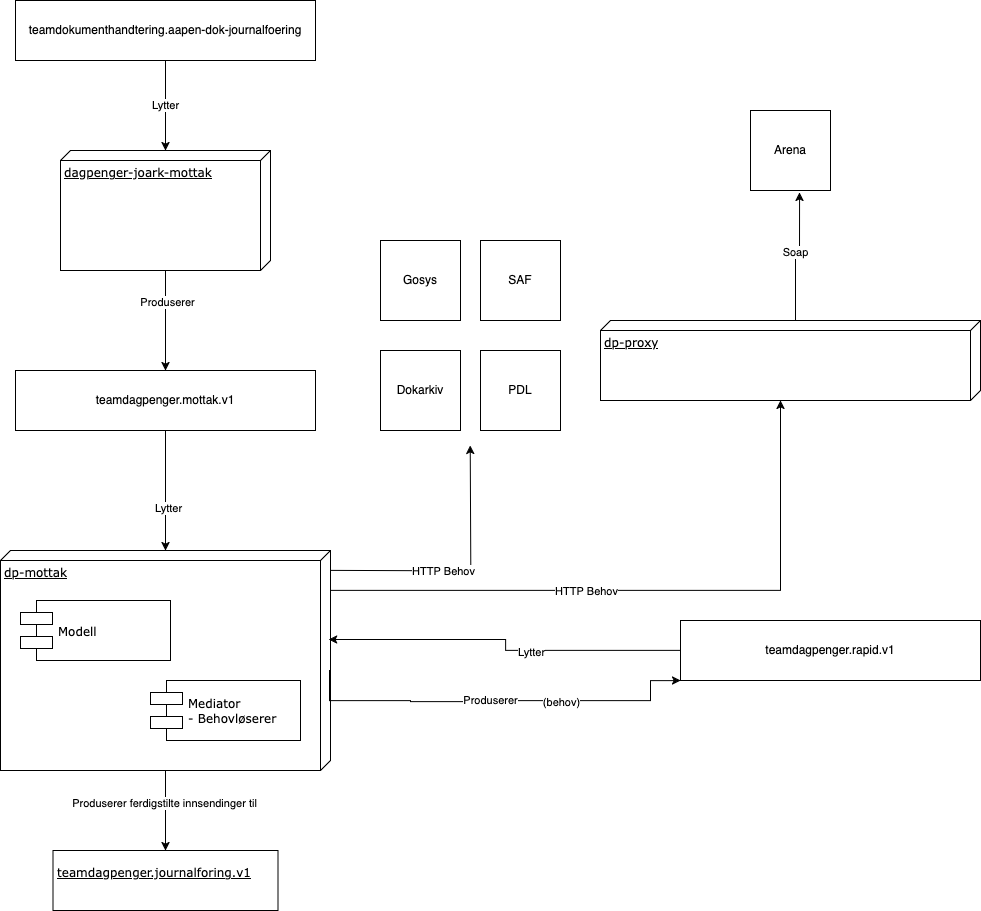

The diagram above was exported from draw.io. Its source (the exported page's mxGraphModel, read from the mxfile embedded in the PNG):
<mxGraphModel dx="1234" dy="1157" grid="1" gridSize="10" guides="1" tooltips="1" connect="1" arrows="1" fold="1" page="1" pageScale="1" pageWidth="1100" pageHeight="850" background="none" math="0" shadow="0">
  <root>
    <mxCell id="0" />
    <mxCell id="1" parent="0" />
    <mxCell id="6IbZuHtuNidylqXVzA2B-14" value="" style="edgeStyle=orthogonalEdgeStyle;rounded=0;orthogonalLoop=1;jettySize=auto;html=1;" parent="1" source="6IbZuHtuNidylqXVzA2B-6" target="6IbZuHtuNidylqXVzA2B-13" edge="1">
      <mxGeometry relative="1" as="geometry" />
    </mxCell>
    <mxCell id="6IbZuHtuNidylqXVzA2B-15" value="Produserer" style="edgeLabel;html=1;align=center;verticalAlign=middle;resizable=0;points=[];" parent="6IbZuHtuNidylqXVzA2B-14" connectable="0" vertex="1">
      <mxGeometry x="-0.3818" y="1" relative="1" as="geometry">
        <mxPoint as="offset" />
      </mxGeometry>
    </mxCell>
    <mxCell id="6IbZuHtuNidylqXVzA2B-6" value="dagpenger-joark-mottak" style="verticalAlign=top;align=left;spacingTop=8;spacingLeft=2;spacingRight=12;shape=cube;size=10;direction=south;fontStyle=4;html=1;rounded=0;shadow=0;comic=0;labelBackgroundColor=none;strokeWidth=1;fontFamily=Verdana;fontSize=12" parent="1" vertex="1">
      <mxGeometry x="160" y="210" width="210" height="120" as="geometry" />
    </mxCell>
    <mxCell id="6IbZuHtuNidylqXVzA2B-8" value="dp-proxy" style="verticalAlign=top;align=left;spacingTop=8;spacingLeft=2;spacingRight=12;shape=cube;size=10;direction=south;fontStyle=4;html=1;rounded=0;shadow=0;comic=0;labelBackgroundColor=none;strokeWidth=1;fontFamily=Verdana;fontSize=12" parent="1" vertex="1">
      <mxGeometry x="700" y="380" width="380" height="80" as="geometry" />
    </mxCell>
    <mxCell id="6IbZuHtuNidylqXVzA2B-11" value="Lytter" style="edgeStyle=orthogonalEdgeStyle;rounded=0;orthogonalLoop=1;jettySize=auto;html=1;" parent="1" source="6IbZuHtuNidylqXVzA2B-9" target="6IbZuHtuNidylqXVzA2B-6" edge="1">
      <mxGeometry relative="1" as="geometry" />
    </mxCell>
    <mxCell id="6IbZuHtuNidylqXVzA2B-9" value="teamdokumenthandtering.aapen-dok-journalfoering" style="rounded=0;whiteSpace=wrap;html=1;" parent="1" vertex="1">
      <mxGeometry x="115" y="60" width="300" height="60" as="geometry" />
    </mxCell>
    <mxCell id="6IbZuHtuNidylqXVzA2B-19" value="" style="edgeStyle=orthogonalEdgeStyle;rounded=0;orthogonalLoop=1;jettySize=auto;html=1;" parent="1" source="6IbZuHtuNidylqXVzA2B-13" target="39150e848f15840c-1" edge="1">
      <mxGeometry relative="1" as="geometry" />
    </mxCell>
    <mxCell id="6IbZuHtuNidylqXVzA2B-20" value="Lytter" style="edgeLabel;html=1;align=center;verticalAlign=middle;resizable=0;points=[];" parent="6IbZuHtuNidylqXVzA2B-19" connectable="0" vertex="1">
      <mxGeometry x="0.2769" y="2" relative="1" as="geometry">
        <mxPoint as="offset" />
      </mxGeometry>
    </mxCell>
    <mxCell id="6IbZuHtuNidylqXVzA2B-13" value="teamdagpenger.mottak.v1" style="rounded=0;whiteSpace=wrap;html=1;" parent="1" vertex="1">
      <mxGeometry x="115" y="430" width="300" height="60" as="geometry" />
    </mxCell>
    <mxCell id="6IbZuHtuNidylqXVzA2B-18" value="" style="group" parent="1" connectable="0" vertex="1">
      <mxGeometry x="100" y="610" width="330" height="220" as="geometry" />
    </mxCell>
    <mxCell id="39150e848f15840c-1" value="dp-mottak" style="verticalAlign=top;align=left;spacingTop=8;spacingLeft=2;spacingRight=12;shape=cube;size=10;direction=south;fontStyle=4;html=1;rounded=0;shadow=0;comic=0;labelBackgroundColor=none;strokeWidth=1;fontFamily=Verdana;fontSize=12" parent="6IbZuHtuNidylqXVzA2B-18" vertex="1">
      <mxGeometry width="330" height="220" as="geometry" />
    </mxCell>
    <mxCell id="39150e848f15840c-5" value="Modell" style="shape=component;align=left;spacingLeft=36;rounded=0;shadow=0;comic=0;labelBackgroundColor=none;strokeWidth=1;fontFamily=Verdana;fontSize=12;html=1;" parent="6IbZuHtuNidylqXVzA2B-18" vertex="1">
      <mxGeometry x="20" y="50" width="150" height="60" as="geometry" />
    </mxCell>
    <mxCell id="6IbZuHtuNidylqXVzA2B-2" value="Mediator&lt;br&gt;- Behovløserer" style="shape=component;align=left;spacingLeft=36;rounded=0;shadow=0;comic=0;labelBackgroundColor=none;strokeWidth=1;fontFamily=Verdana;fontSize=12;html=1;" parent="6IbZuHtuNidylqXVzA2B-18" vertex="1">
      <mxGeometry x="150" y="130" width="150" height="60" as="geometry" />
    </mxCell>
    <mxCell id="6IbZuHtuNidylqXVzA2B-22" style="edgeStyle=orthogonalEdgeStyle;rounded=0;orthogonalLoop=1;jettySize=auto;html=1;entryX=0.405;entryY=0.006;entryDx=0;entryDy=0;entryPerimeter=0;" parent="1" source="6IbZuHtuNidylqXVzA2B-21" target="39150e848f15840c-1" edge="1">
      <mxGeometry relative="1" as="geometry" />
    </mxCell>
    <mxCell id="6IbZuHtuNidylqXVzA2B-23" value="Lytter" style="edgeLabel;html=1;align=center;verticalAlign=middle;resizable=0;points=[];" parent="6IbZuHtuNidylqXVzA2B-22" connectable="0" vertex="1">
      <mxGeometry x="-0.175" y="1" relative="1" as="geometry">
        <mxPoint as="offset" />
      </mxGeometry>
    </mxCell>
    <mxCell id="6IbZuHtuNidylqXVzA2B-21" value="teamdagpenger.rapid.v1" style="rounded=0;whiteSpace=wrap;html=1;" parent="1" vertex="1">
      <mxGeometry x="780" y="680" width="300" height="60" as="geometry" />
    </mxCell>
    <mxCell id="6IbZuHtuNidylqXVzA2B-24" value="Produserer" style="edgeStyle=orthogonalEdgeStyle;rounded=0;orthogonalLoop=1;jettySize=auto;html=1;entryX=0;entryY=1;entryDx=0;entryDy=0;exitX=0.545;exitY=0.003;exitDx=0;exitDy=0;exitPerimeter=0;" parent="1" source="39150e848f15840c-1" target="6IbZuHtuNidylqXVzA2B-21" edge="1">
      <mxGeometry x="-0.0472" y="1" relative="1" as="geometry">
        <mxPoint x="590" y="760" as="targetPoint" />
        <Array as="points">
          <mxPoint x="429" y="760" />
          <mxPoint x="510" y="760" />
          <mxPoint x="510" y="761" />
          <mxPoint x="610" y="761" />
          <mxPoint x="610" y="760" />
          <mxPoint x="750" y="760" />
        </Array>
        <mxPoint as="offset" />
      </mxGeometry>
    </mxCell>
    <mxCell id="6IbZuHtuNidylqXVzA2B-25" value="(behov)" style="edgeLabel;html=1;align=center;verticalAlign=middle;resizable=0;points=[];" parent="6IbZuHtuNidylqXVzA2B-24" connectable="0" vertex="1">
      <mxGeometry x="0.3113" y="-1" relative="1" as="geometry">
        <mxPoint as="offset" />
      </mxGeometry>
    </mxCell>
    <mxCell id="6IbZuHtuNidylqXVzA2B-26" style="edgeStyle=orthogonalEdgeStyle;rounded=0;orthogonalLoop=1;jettySize=auto;html=1;exitX=0.5;exitY=1;exitDx=0;exitDy=0;" parent="1" source="6IbZuHtuNidylqXVzA2B-21" target="6IbZuHtuNidylqXVzA2B-21" edge="1">
      <mxGeometry relative="1" as="geometry" />
    </mxCell>
    <mxCell id="6IbZuHtuNidylqXVzA2B-28" style="edgeStyle=orthogonalEdgeStyle;rounded=0;orthogonalLoop=1;jettySize=auto;html=1;" parent="1" edge="1">
      <mxGeometry relative="1" as="geometry">
        <mxPoint x="430" y="630" as="sourcePoint" />
        <mxPoint x="569.75" y="505" as="targetPoint" />
      </mxGeometry>
    </mxCell>
    <mxCell id="6IbZuHtuNidylqXVzA2B-29" value="HTTP Behov" style="edgeLabel;html=1;align=center;verticalAlign=middle;resizable=0;points=[];" parent="6IbZuHtuNidylqXVzA2B-28" connectable="0" vertex="1">
      <mxGeometry x="-0.148" relative="1" as="geometry">
        <mxPoint as="offset" />
      </mxGeometry>
    </mxCell>
    <mxCell id="6IbZuHtuNidylqXVzA2B-31" value="Dokarkiv" style="whiteSpace=wrap;html=1;aspect=fixed;" parent="1" vertex="1">
      <mxGeometry x="480" y="410" width="80" height="80" as="geometry" />
    </mxCell>
    <mxCell id="6IbZuHtuNidylqXVzA2B-33" style="edgeStyle=orthogonalEdgeStyle;rounded=0;orthogonalLoop=1;jettySize=auto;html=1;" parent="1" target="6IbZuHtuNidylqXVzA2B-8" edge="1">
      <mxGeometry relative="1" as="geometry">
        <mxPoint x="430" y="680" as="sourcePoint" />
        <mxPoint x="590" y="500" as="targetPoint" />
        <Array as="points">
          <mxPoint x="430" y="650" />
          <mxPoint x="880" y="650" />
        </Array>
      </mxGeometry>
    </mxCell>
    <mxCell id="6IbZuHtuNidylqXVzA2B-34" value="HTTP Behov" style="edgeLabel;html=1;align=center;verticalAlign=middle;resizable=0;points=[];" parent="6IbZuHtuNidylqXVzA2B-33" connectable="0" vertex="1">
      <mxGeometry x="-0.148" relative="1" as="geometry">
        <mxPoint as="offset" />
      </mxGeometry>
    </mxCell>
    <mxCell id="6IbZuHtuNidylqXVzA2B-35" value="PDL" style="whiteSpace=wrap;html=1;aspect=fixed;" parent="1" vertex="1">
      <mxGeometry x="580" y="410" width="80" height="80" as="geometry" />
    </mxCell>
    <mxCell id="6IbZuHtuNidylqXVzA2B-36" value="Arena " style="whiteSpace=wrap;html=1;aspect=fixed;" parent="1" vertex="1">
      <mxGeometry x="850" y="170" width="80" height="80" as="geometry" />
    </mxCell>
    <mxCell id="6IbZuHtuNidylqXVzA2B-39" value="SAF" style="whiteSpace=wrap;html=1;aspect=fixed;" parent="1" vertex="1">
      <mxGeometry x="580" y="300" width="80" height="80" as="geometry" />
    </mxCell>
    <mxCell id="6IbZuHtuNidylqXVzA2B-41" value="Gosys" style="whiteSpace=wrap;html=1;aspect=fixed;" parent="1" vertex="1">
      <mxGeometry x="480" y="300" width="80" height="80" as="geometry" />
    </mxCell>
    <mxCell id="6IbZuHtuNidylqXVzA2B-46" value="teamdagpenger.journalforing.v1" style="whiteSpace=wrap;html=1;fontFamily=Verdana;align=left;verticalAlign=top;spacingTop=8;spacingLeft=2;spacingRight=12;fontStyle=4;rounded=0;shadow=0;comic=0;labelBackgroundColor=none;strokeWidth=1;" parent="1" vertex="1">
      <mxGeometry x="152.5" y="910" width="225" height="60" as="geometry" />
    </mxCell>
    <mxCell id="6IbZuHtuNidylqXVzA2B-47" value="" style="edgeStyle=orthogonalEdgeStyle;rounded=0;orthogonalLoop=1;jettySize=auto;html=1;" parent="1" source="39150e848f15840c-1" target="6IbZuHtuNidylqXVzA2B-46" edge="1">
      <mxGeometry relative="1" as="geometry" />
    </mxCell>
    <mxCell id="6IbZuHtuNidylqXVzA2B-48" value="Produserer ferdigstilte innsendinger til" style="edgeLabel;html=1;align=center;verticalAlign=middle;resizable=0;points=[];" parent="6IbZuHtuNidylqXVzA2B-47" connectable="0" vertex="1">
      <mxGeometry x="-0.2" y="-2" relative="1" as="geometry">
        <mxPoint as="offset" />
      </mxGeometry>
    </mxCell>
    <mxCell id="HA2vHQVFjGmIkYIZPHHk-1" style="edgeStyle=orthogonalEdgeStyle;rounded=0;orthogonalLoop=1;jettySize=auto;html=1;exitX=0;exitY=0;exitDx=0;exitDy=185;exitPerimeter=0;entryX=0.613;entryY=1.025;entryDx=0;entryDy=0;entryPerimeter=0;" edge="1" parent="1" source="6IbZuHtuNidylqXVzA2B-8" target="6IbZuHtuNidylqXVzA2B-36">
      <mxGeometry relative="1" as="geometry" />
    </mxCell>
    <mxCell id="HA2vHQVFjGmIkYIZPHHk-2" value="Soap " style="edgeLabel;html=1;align=center;verticalAlign=middle;resizable=0;points=[];" vertex="1" connectable="0" parent="HA2vHQVFjGmIkYIZPHHk-1">
      <mxGeometry x="-0.0196" y="4" relative="1" as="geometry">
        <mxPoint x="-1" as="offset" />
      </mxGeometry>
    </mxCell>
  </root>
</mxGraphModel>